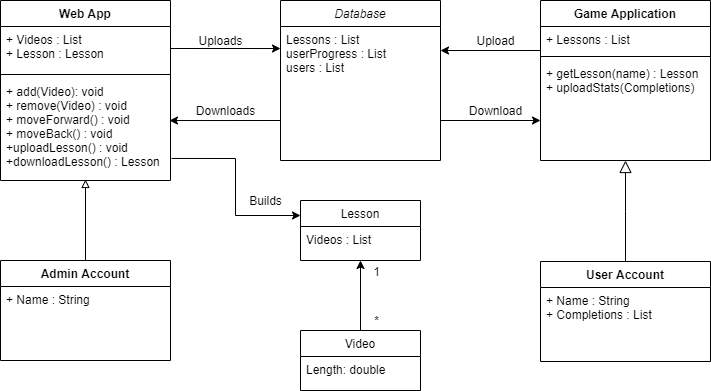

The diagram above was exported from draw.io. Its source (the exported page's mxGraphModel, read from the mxfile embedded in the PNG):
<mxGraphModel dx="1422" dy="705" grid="1" gridSize="10" guides="1" tooltips="1" connect="1" arrows="1" fold="1" page="1" pageScale="1" pageWidth="827" pageHeight="1169" math="0" shadow="0">
  <root>
    <mxCell id="WIyWlLk6GJQsqaUBKTNV-0" />
    <mxCell id="WIyWlLk6GJQsqaUBKTNV-1" parent="WIyWlLk6GJQsqaUBKTNV-0" />
    <mxCell id="fwH_f89RiVPiSbATc5ac-4" style="edgeStyle=orthogonalEdgeStyle;rounded=0;orthogonalLoop=1;jettySize=auto;html=1;exitX=1;exitY=0.5;exitDx=0;exitDy=0;entryX=0;entryY=0.262;entryDx=0;entryDy=0;entryPerimeter=0;" parent="WIyWlLk6GJQsqaUBKTNV-1" source="IK4G8xQlKnMV8Nesbv2k-17" target="fwH_f89RiVPiSbATc5ac-1" edge="1">
      <mxGeometry relative="1" as="geometry">
        <mxPoint x="340" y="134.00199999999995" as="targetPoint" />
        <mxPoint x="240" y="160" as="sourcePoint" />
      </mxGeometry>
    </mxCell>
    <mxCell id="fwH_f89RiVPiSbATc5ac-5" style="edgeStyle=orthogonalEdgeStyle;rounded=0;orthogonalLoop=1;jettySize=auto;html=1;exitX=0;exitY=0.5;exitDx=0;exitDy=0;entryX=1;entryY=0.286;entryDx=0;entryDy=0;entryPerimeter=0;" parent="WIyWlLk6GJQsqaUBKTNV-1" target="fwH_f89RiVPiSbATc5ac-1" edge="1">
      <mxGeometry relative="1" as="geometry">
        <mxPoint x="500" y="134.00199999999995" as="targetPoint" />
        <mxPoint x="600" y="160" as="sourcePoint" />
        <Array as="points">
          <mxPoint x="600" y="130" />
        </Array>
      </mxGeometry>
    </mxCell>
    <mxCell id="fwH_f89RiVPiSbATc5ac-21" style="edgeStyle=orthogonalEdgeStyle;rounded=0;orthogonalLoop=1;jettySize=auto;html=1;entryX=0.994;entryY=0.412;entryDx=0;entryDy=0;entryPerimeter=0;exitX=0;exitY=0.75;exitDx=0;exitDy=0;" parent="WIyWlLk6GJQsqaUBKTNV-1" target="IK4G8xQlKnMV8Nesbv2k-19" edge="1" source="fwH_f89RiVPiSbATc5ac-0">
      <mxGeometry relative="1" as="geometry">
        <mxPoint x="350" y="200" as="sourcePoint" />
        <mxPoint x="240" y="200" as="targetPoint" />
        <Array as="points" />
      </mxGeometry>
    </mxCell>
    <mxCell id="fwH_f89RiVPiSbATc5ac-22" style="edgeStyle=orthogonalEdgeStyle;rounded=0;orthogonalLoop=1;jettySize=auto;html=1;exitX=1;exitY=0.75;exitDx=0;exitDy=0;entryX=0;entryY=0.75;entryDx=0;entryDy=0;" parent="WIyWlLk6GJQsqaUBKTNV-1" source="fwH_f89RiVPiSbATc5ac-0" edge="1">
      <mxGeometry relative="1" as="geometry">
        <mxPoint x="600" y="200" as="targetPoint" />
      </mxGeometry>
    </mxCell>
    <mxCell id="fwH_f89RiVPiSbATc5ac-0" value="Database" style="swimlane;fontStyle=2;align=center;verticalAlign=top;childLayout=stackLayout;horizontal=1;startSize=26;horizontalStack=0;resizeParent=1;resizeLast=0;collapsible=1;marginBottom=0;rounded=0;shadow=0;strokeWidth=1;" parent="WIyWlLk6GJQsqaUBKTNV-1" vertex="1">
      <mxGeometry x="340" y="80" width="160" height="160" as="geometry">
        <mxRectangle x="230" y="140" width="160" height="26" as="alternateBounds" />
      </mxGeometry>
    </mxCell>
    <mxCell id="fwH_f89RiVPiSbATc5ac-1" value="Lessons : List&#10;userProgress : List&#10;users : List" style="text;align=left;verticalAlign=top;spacingLeft=4;spacingRight=4;overflow=hidden;rotatable=0;points=[[0,0.5],[1,0.5]];portConstraint=eastwest;" parent="fwH_f89RiVPiSbATc5ac-0" vertex="1">
      <mxGeometry y="26" width="160" height="84" as="geometry" />
    </mxCell>
    <mxCell id="fwH_f89RiVPiSbATc5ac-6" value="" style="endArrow=block;endSize=10;endFill=0;shadow=0;strokeWidth=1;rounded=0;edgeStyle=elbowEdgeStyle;elbow=vertical;exitX=0.5;exitY=0;exitDx=0;exitDy=0;" parent="WIyWlLk6GJQsqaUBKTNV-1" source="IK4G8xQlKnMV8Nesbv2k-6" edge="1" target="IK4G8xQlKnMV8Nesbv2k-15">
      <mxGeometry width="160" relative="1" as="geometry">
        <mxPoint x="680" y="340" as="sourcePoint" />
        <mxPoint x="680" y="236" as="targetPoint" />
      </mxGeometry>
    </mxCell>
    <mxCell id="hfKqk4G0TYytorL-WaUZ-1" value="Uploads" style="text;html=1;align=center;verticalAlign=middle;resizable=0;points=[];autosize=1;" parent="WIyWlLk6GJQsqaUBKTNV-1" vertex="1">
      <mxGeometry x="250" y="110" width="60" height="20" as="geometry" />
    </mxCell>
    <mxCell id="hfKqk4G0TYytorL-WaUZ-11" style="edgeStyle=orthogonalEdgeStyle;rounded=0;orthogonalLoop=1;jettySize=auto;html=1;exitX=0.5;exitY=0;exitDx=0;exitDy=0;entryX=0.5;entryY=1;entryDx=0;entryDy=0;" parent="WIyWlLk6GJQsqaUBKTNV-1" source="iiE827Z0FegD5wmN4sy0-0" edge="1" target="iiE827Z0FegD5wmN4sy0-2">
      <mxGeometry relative="1" as="geometry">
        <mxPoint x="466" y="375" as="targetPoint" />
      </mxGeometry>
    </mxCell>
    <mxCell id="hfKqk4G0TYytorL-WaUZ-12" value="*" style="text;html=1;align=center;verticalAlign=middle;resizable=0;points=[];autosize=1;" parent="WIyWlLk6GJQsqaUBKTNV-1" vertex="1">
      <mxGeometry x="426" y="390" width="20" height="20" as="geometry" />
    </mxCell>
    <mxCell id="hfKqk4G0TYytorL-WaUZ-13" value="1" style="text;html=1;align=center;verticalAlign=middle;resizable=0;points=[];autosize=1;" parent="WIyWlLk6GJQsqaUBKTNV-1" vertex="1">
      <mxGeometry x="426" y="341" width="20" height="20" as="geometry" />
    </mxCell>
    <mxCell id="hfKqk4G0TYytorL-WaUZ-15" value="Builds" style="text;html=1;align=center;verticalAlign=middle;resizable=0;points=[];autosize=1;" parent="WIyWlLk6GJQsqaUBKTNV-1" vertex="1">
      <mxGeometry x="300" y="270" width="50" height="20" as="geometry" />
    </mxCell>
    <mxCell id="hfKqk4G0TYytorL-WaUZ-18" value="Upload" style="text;html=1;align=center;verticalAlign=middle;resizable=0;points=[];autosize=1;" parent="WIyWlLk6GJQsqaUBKTNV-1" vertex="1">
      <mxGeometry x="530" y="110" width="50" height="20" as="geometry" />
    </mxCell>
    <mxCell id="hfKqk4G0TYytorL-WaUZ-26" value="Download" style="text;html=1;align=center;verticalAlign=middle;resizable=0;points=[];autosize=1;" parent="WIyWlLk6GJQsqaUBKTNV-1" vertex="1">
      <mxGeometry x="520" y="180" width="70" height="20" as="geometry" />
    </mxCell>
    <mxCell id="IK4G8xQlKnMV8Nesbv2k-16" value="Web App" style="swimlane;fontStyle=1;align=center;verticalAlign=top;childLayout=stackLayout;horizontal=1;startSize=26;horizontalStack=0;resizeParent=1;resizeParentMax=0;resizeLast=0;collapsible=1;marginBottom=0;" parent="WIyWlLk6GJQsqaUBKTNV-1" vertex="1">
      <mxGeometry x="60" y="80" width="170" height="180" as="geometry" />
    </mxCell>
    <mxCell id="IK4G8xQlKnMV8Nesbv2k-17" value="+ Videos : List&#10;+ Lesson : Lesson" style="text;strokeColor=none;fillColor=none;align=left;verticalAlign=top;spacingLeft=4;spacingRight=4;overflow=hidden;rotatable=0;points=[[0,0.5],[1,0.5]];portConstraint=eastwest;" parent="IK4G8xQlKnMV8Nesbv2k-16" vertex="1">
      <mxGeometry y="26" width="170" height="44" as="geometry" />
    </mxCell>
    <mxCell id="IK4G8xQlKnMV8Nesbv2k-18" value="" style="line;strokeWidth=1;fillColor=none;align=left;verticalAlign=middle;spacingTop=-1;spacingLeft=3;spacingRight=3;rotatable=0;labelPosition=right;points=[];portConstraint=eastwest;" parent="IK4G8xQlKnMV8Nesbv2k-16" vertex="1">
      <mxGeometry y="70" width="170" height="8" as="geometry" />
    </mxCell>
    <mxCell id="IK4G8xQlKnMV8Nesbv2k-19" value="+ add(Video): void&#10;+ remove(Video) : void&#10;+ moveForward() : void&#10;+ moveBack() : void&#10;+uploadLesson() : void&#10;+downloadLesson() : Lesson" style="text;strokeColor=none;fillColor=none;align=left;verticalAlign=top;spacingLeft=4;spacingRight=4;overflow=hidden;rotatable=0;points=[[0,0.5],[1,0.5]];portConstraint=eastwest;" parent="IK4G8xQlKnMV8Nesbv2k-16" vertex="1">
      <mxGeometry y="78" width="170" height="102" as="geometry" />
    </mxCell>
    <mxCell id="IK4G8xQlKnMV8Nesbv2k-20" style="edgeStyle=orthogonalEdgeStyle;rounded=0;orthogonalLoop=1;jettySize=auto;html=1;exitX=0.5;exitY=0;exitDx=0;exitDy=0;endArrow=block;endFill=0;entryX=0.5;entryY=0.99;entryDx=0;entryDy=0;entryPerimeter=0;" parent="WIyWlLk6GJQsqaUBKTNV-1" source="IK4G8xQlKnMV8Nesbv2k-1" edge="1" target="IK4G8xQlKnMV8Nesbv2k-19">
      <mxGeometry relative="1" as="geometry">
        <mxPoint x="160" y="300" as="targetPoint" />
      </mxGeometry>
    </mxCell>
    <mxCell id="IK4G8xQlKnMV8Nesbv2k-21" style="edgeStyle=orthogonalEdgeStyle;rounded=0;orthogonalLoop=1;jettySize=auto;html=1;entryX=0;entryY=0.25;entryDx=0;entryDy=0;exitX=1.006;exitY=0.784;exitDx=0;exitDy=0;exitPerimeter=0;" parent="WIyWlLk6GJQsqaUBKTNV-1" source="IK4G8xQlKnMV8Nesbv2k-19" target="iiE827Z0FegD5wmN4sy0-2" edge="1">
      <mxGeometry relative="1" as="geometry">
        <mxPoint x="367" y="275" as="sourcePoint" />
        <mxPoint x="260" y="300" as="targetPoint" />
      </mxGeometry>
    </mxCell>
    <mxCell id="IK4G8xQlKnMV8Nesbv2k-1" value="Admin Account" style="swimlane;fontStyle=1;align=center;verticalAlign=top;childLayout=stackLayout;horizontal=1;startSize=26;horizontalStack=0;resizeParent=1;resizeParentMax=0;resizeLast=0;collapsible=1;marginBottom=0;" parent="WIyWlLk6GJQsqaUBKTNV-1" vertex="1">
      <mxGeometry x="60" y="340" width="170" height="100" as="geometry" />
    </mxCell>
    <mxCell id="IK4G8xQlKnMV8Nesbv2k-2" value="+ Name : String" style="text;strokeColor=none;fillColor=none;align=left;verticalAlign=top;spacingLeft=4;spacingRight=4;overflow=hidden;rotatable=0;points=[[0,0.5],[1,0.5]];portConstraint=eastwest;" parent="IK4G8xQlKnMV8Nesbv2k-1" vertex="1">
      <mxGeometry y="26" width="170" height="74" as="geometry" />
    </mxCell>
    <mxCell id="IK4G8xQlKnMV8Nesbv2k-12" value="Game Application" style="swimlane;fontStyle=1;align=center;verticalAlign=top;childLayout=stackLayout;horizontal=1;startSize=26;horizontalStack=0;resizeParent=1;resizeParentMax=0;resizeLast=0;collapsible=1;marginBottom=0;" parent="WIyWlLk6GJQsqaUBKTNV-1" vertex="1">
      <mxGeometry x="600" y="80" width="170" height="160" as="geometry" />
    </mxCell>
    <mxCell id="IK4G8xQlKnMV8Nesbv2k-13" value="+ Lessons : List" style="text;strokeColor=none;fillColor=none;align=left;verticalAlign=top;spacingLeft=4;spacingRight=4;overflow=hidden;rotatable=0;points=[[0,0.5],[1,0.5]];portConstraint=eastwest;" parent="IK4G8xQlKnMV8Nesbv2k-12" vertex="1">
      <mxGeometry y="26" width="170" height="26" as="geometry" />
    </mxCell>
    <mxCell id="IK4G8xQlKnMV8Nesbv2k-14" value="" style="line;strokeWidth=1;fillColor=none;align=left;verticalAlign=middle;spacingTop=-1;spacingLeft=3;spacingRight=3;rotatable=0;labelPosition=right;points=[];portConstraint=eastwest;" parent="IK4G8xQlKnMV8Nesbv2k-12" vertex="1">
      <mxGeometry y="52" width="170" height="8" as="geometry" />
    </mxCell>
    <mxCell id="IK4G8xQlKnMV8Nesbv2k-15" value="+ getLesson(name) : Lesson&#10;+ uploadStats(Completions)" style="text;strokeColor=none;fillColor=none;align=left;verticalAlign=top;spacingLeft=4;spacingRight=4;overflow=hidden;rotatable=0;points=[[0,0.5],[1,0.5]];portConstraint=eastwest;" parent="IK4G8xQlKnMV8Nesbv2k-12" vertex="1">
      <mxGeometry y="60" width="170" height="100" as="geometry" />
    </mxCell>
    <mxCell id="IK4G8xQlKnMV8Nesbv2k-6" value="User Account" style="swimlane;fontStyle=1;align=center;verticalAlign=top;childLayout=stackLayout;horizontal=1;startSize=26;horizontalStack=0;resizeParent=1;resizeParentMax=0;resizeLast=0;collapsible=1;marginBottom=0;" parent="WIyWlLk6GJQsqaUBKTNV-1" vertex="1">
      <mxGeometry x="600" y="341" width="170" height="100" as="geometry" />
    </mxCell>
    <mxCell id="IK4G8xQlKnMV8Nesbv2k-7" value="+ Name : String&#10;+ Completions : List" style="text;strokeColor=none;fillColor=none;align=left;verticalAlign=top;spacingLeft=4;spacingRight=4;overflow=hidden;rotatable=0;points=[[0,0.5],[1,0.5]];portConstraint=eastwest;" parent="IK4G8xQlKnMV8Nesbv2k-6" vertex="1">
      <mxGeometry y="26" width="170" height="74" as="geometry" />
    </mxCell>
    <mxCell id="iiE827Z0FegD5wmN4sy0-2" value="Lesson" style="swimlane;fontStyle=0;align=center;verticalAlign=top;childLayout=stackLayout;horizontal=1;startSize=26;horizontalStack=0;resizeParent=1;resizeLast=0;collapsible=1;marginBottom=0;rounded=0;shadow=0;strokeWidth=1;" parent="WIyWlLk6GJQsqaUBKTNV-1" vertex="1">
      <mxGeometry x="360" y="280" width="120" height="60" as="geometry">
        <mxRectangle x="130" y="380" width="160" height="26" as="alternateBounds" />
      </mxGeometry>
    </mxCell>
    <mxCell id="iiE827Z0FegD5wmN4sy0-3" value="Videos : List" style="text;align=left;verticalAlign=top;spacingLeft=4;spacingRight=4;overflow=hidden;rotatable=0;points=[[0,0.5],[1,0.5]];portConstraint=eastwest;" parent="iiE827Z0FegD5wmN4sy0-2" vertex="1">
      <mxGeometry y="26" width="120" height="26" as="geometry" />
    </mxCell>
    <mxCell id="iiE827Z0FegD5wmN4sy0-0" value="Video" style="swimlane;fontStyle=0;align=center;verticalAlign=top;childLayout=stackLayout;horizontal=1;startSize=26;horizontalStack=0;resizeParent=1;resizeLast=0;collapsible=1;marginBottom=0;rounded=0;shadow=0;strokeWidth=1;" parent="WIyWlLk6GJQsqaUBKTNV-1" vertex="1">
      <mxGeometry x="360" y="410" width="120" height="60" as="geometry">
        <mxRectangle x="130" y="380" width="160" height="26" as="alternateBounds" />
      </mxGeometry>
    </mxCell>
    <mxCell id="iiE827Z0FegD5wmN4sy0-1" value="Length: double&#10;" style="text;align=left;verticalAlign=top;spacingLeft=4;spacingRight=4;overflow=hidden;rotatable=0;points=[[0,0.5],[1,0.5]];portConstraint=eastwest;" parent="iiE827Z0FegD5wmN4sy0-0" vertex="1">
      <mxGeometry y="26" width="120" height="26" as="geometry" />
    </mxCell>
    <mxCell id="75qpHxuI1P855_55JBR3-1" value="Downloads" style="text;html=1;align=center;verticalAlign=middle;resizable=0;points=[];autosize=1;" vertex="1" parent="WIyWlLk6GJQsqaUBKTNV-1">
      <mxGeometry x="250" y="180" width="70" height="20" as="geometry" />
    </mxCell>
  </root>
</mxGraphModel>